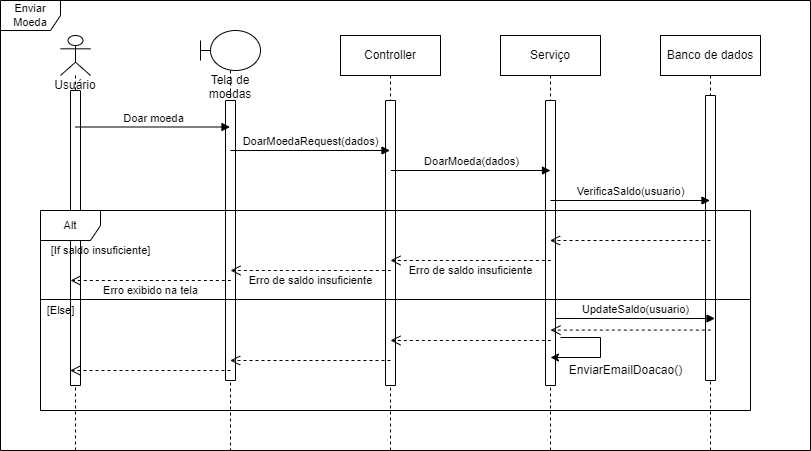

The diagram above was exported from draw.io. Its source (the exported page's mxGraphModel, read from the mxfile embedded in the PNG):
<mxGraphModel dx="1935" dy="450" grid="1" gridSize="10" guides="1" tooltips="1" connect="1" arrows="1" fold="1" page="1" pageScale="1" pageWidth="827" pageHeight="1169" math="0" shadow="0">
  <root>
    <mxCell id="0" />
    <mxCell id="1" parent="0" />
    <mxCell id="lC45lOTP35fD4Hhv5ARE-2" value="Enviar Moeda" style="shape=umlFrame;whiteSpace=wrap;html=1;fontSize=11;" parent="1" vertex="1">
      <mxGeometry x="-150" y="60" width="810" height="450" as="geometry" />
    </mxCell>
    <mxCell id="lC45lOTP35fD4Hhv5ARE-3" value="Tela de moedas" style="shape=umlLifeline;participant=umlBoundary;perimeter=lifelinePerimeter;whiteSpace=wrap;html=1;container=1;collapsible=0;recursiveResize=0;verticalAlign=top;spacingTop=36;outlineConnect=0;" parent="1" vertex="1">
      <mxGeometry x="50" y="90" width="60" height="420" as="geometry" />
    </mxCell>
    <mxCell id="lC45lOTP35fD4Hhv5ARE-4" value="" style="html=1;direction=south;" parent="lC45lOTP35fD4Hhv5ARE-3" vertex="1">
      <mxGeometry x="25" y="70" width="10" height="280" as="geometry" />
    </mxCell>
    <mxCell id="lC45lOTP35fD4Hhv5ARE-5" value="Usuário" style="shape=umlLifeline;participant=umlActor;perimeter=lifelinePerimeter;whiteSpace=wrap;html=1;container=1;collapsible=0;recursiveResize=0;verticalAlign=top;spacingTop=36;outlineConnect=0;" parent="1" vertex="1">
      <mxGeometry x="-90" y="95" width="30" height="415" as="geometry" />
    </mxCell>
    <mxCell id="lC45lOTP35fD4Hhv5ARE-6" value="" style="html=1;direction=south;" parent="lC45lOTP35fD4Hhv5ARE-5" vertex="1">
      <mxGeometry x="10" y="55" width="10" height="295" as="geometry" />
    </mxCell>
    <mxCell id="lC45lOTP35fD4Hhv5ARE-7" value="Controller" style="shape=umlLifeline;perimeter=lifelinePerimeter;whiteSpace=wrap;html=1;container=1;collapsible=0;recursiveResize=0;outlineConnect=0;" parent="1" vertex="1">
      <mxGeometry x="190" y="95" width="100" height="415" as="geometry" />
    </mxCell>
    <mxCell id="lC45lOTP35fD4Hhv5ARE-8" value="" style="html=1;direction=south;" parent="lC45lOTP35fD4Hhv5ARE-7" vertex="1">
      <mxGeometry x="45" y="65" width="10" height="285" as="geometry" />
    </mxCell>
    <mxCell id="lC45lOTP35fD4Hhv5ARE-9" value="Serviço" style="shape=umlLifeline;perimeter=lifelinePerimeter;whiteSpace=wrap;html=1;container=1;collapsible=0;recursiveResize=0;outlineConnect=0;" parent="1" vertex="1">
      <mxGeometry x="350" y="95" width="100" height="415" as="geometry" />
    </mxCell>
    <mxCell id="lC45lOTP35fD4Hhv5ARE-10" value="" style="html=1;direction=south;" parent="lC45lOTP35fD4Hhv5ARE-9" vertex="1">
      <mxGeometry x="45" y="65" width="10" height="285" as="geometry" />
    </mxCell>
    <mxCell id="lC45lOTP35fD4Hhv5ARE-11" value="Banco de dados" style="shape=umlLifeline;perimeter=lifelinePerimeter;whiteSpace=wrap;html=1;container=1;collapsible=0;recursiveResize=0;outlineConnect=0;" parent="1" vertex="1">
      <mxGeometry x="510" y="95" width="100" height="415" as="geometry" />
    </mxCell>
    <mxCell id="gg5o7uccwCyHwOczPY-c-1" value="" style="html=1;direction=south;" vertex="1" parent="lC45lOTP35fD4Hhv5ARE-11">
      <mxGeometry x="45" y="60" width="10" height="285" as="geometry" />
    </mxCell>
    <mxCell id="lC45lOTP35fD4Hhv5ARE-12" value="Doar moeda" style="html=1;verticalAlign=bottom;endArrow=block;rounded=0;" parent="1" edge="1">
      <mxGeometry width="80" relative="1" as="geometry">
        <mxPoint x="-75.5" y="186.5" as="sourcePoint" />
        <mxPoint x="79.5" y="186.5" as="targetPoint" />
      </mxGeometry>
    </mxCell>
    <mxCell id="lC45lOTP35fD4Hhv5ARE-13" value="DoarMoedaRequest(dados)" style="html=1;verticalAlign=bottom;endArrow=block;rounded=0;" parent="1" target="lC45lOTP35fD4Hhv5ARE-7" edge="1">
      <mxGeometry width="80" relative="1" as="geometry">
        <mxPoint x="80" y="210" as="sourcePoint" />
        <mxPoint x="235" y="210" as="targetPoint" />
      </mxGeometry>
    </mxCell>
    <mxCell id="lC45lOTP35fD4Hhv5ARE-14" value="DoarMoeda(dados)" style="html=1;verticalAlign=bottom;endArrow=block;rounded=0;" parent="1" edge="1">
      <mxGeometry width="80" relative="1" as="geometry">
        <mxPoint x="240.5" y="230" as="sourcePoint" />
        <mxPoint x="400" y="230" as="targetPoint" />
      </mxGeometry>
    </mxCell>
    <mxCell id="lC45lOTP35fD4Hhv5ARE-15" value="VerificaSaldo(usuario)" style="html=1;verticalAlign=bottom;endArrow=block;rounded=0;" parent="1" edge="1">
      <mxGeometry width="80" relative="1" as="geometry">
        <mxPoint x="400" y="260" as="sourcePoint" />
        <mxPoint x="559.5" y="260" as="targetPoint" />
      </mxGeometry>
    </mxCell>
    <mxCell id="lC45lOTP35fD4Hhv5ARE-16" value="" style="html=1;verticalAlign=bottom;endArrow=open;dashed=1;endSize=8;rounded=0;" parent="1" target="lC45lOTP35fD4Hhv5ARE-9" edge="1">
      <mxGeometry relative="1" as="geometry">
        <mxPoint x="560" y="300" as="sourcePoint" />
        <mxPoint x="480" y="300" as="targetPoint" />
      </mxGeometry>
    </mxCell>
    <mxCell id="lC45lOTP35fD4Hhv5ARE-17" value="" style="group" parent="1" vertex="1" connectable="0">
      <mxGeometry x="239.99666666666656" y="320" width="165.00333333333344" height="20" as="geometry" />
    </mxCell>
    <mxCell id="lC45lOTP35fD4Hhv5ARE-18" value="" style="html=1;verticalAlign=bottom;endArrow=open;dashed=1;endSize=8;rounded=0;" parent="lC45lOTP35fD4Hhv5ARE-17" edge="1">
      <mxGeometry relative="1" as="geometry">
        <mxPoint x="160.33333333333348" as="sourcePoint" />
        <mxPoint as="targetPoint" />
      </mxGeometry>
    </mxCell>
    <mxCell id="lC45lOTP35fD4Hhv5ARE-19" value="&lt;span style=&quot;font-size: 11px&quot;&gt;Erro de saldo insuficiente&lt;/span&gt;" style="text;html=1;align=center;verticalAlign=middle;resizable=0;points=[];autosize=1;strokeColor=none;fillColor=none;" parent="lC45lOTP35fD4Hhv5ARE-17" vertex="1">
      <mxGeometry x="10.003333333333444" width="140" height="20" as="geometry" />
    </mxCell>
    <mxCell id="lC45lOTP35fD4Hhv5ARE-20" value="" style="group" parent="1" vertex="1" connectable="0">
      <mxGeometry x="79.99666666666656" y="330" width="165.00333333333344" height="20" as="geometry" />
    </mxCell>
    <mxCell id="lC45lOTP35fD4Hhv5ARE-21" value="" style="html=1;verticalAlign=bottom;endArrow=open;dashed=1;endSize=8;rounded=0;" parent="lC45lOTP35fD4Hhv5ARE-20" edge="1">
      <mxGeometry relative="1" as="geometry">
        <mxPoint x="160.33333333333348" as="sourcePoint" />
        <mxPoint as="targetPoint" />
      </mxGeometry>
    </mxCell>
    <mxCell id="lC45lOTP35fD4Hhv5ARE-22" value="&lt;font style=&quot;font-size: 11px&quot;&gt;Erro de saldo insuficiente&lt;/font&gt;" style="text;html=1;align=center;verticalAlign=middle;resizable=0;points=[];autosize=1;strokeColor=none;fillColor=none;" parent="lC45lOTP35fD4Hhv5ARE-20" vertex="1">
      <mxGeometry x="10.003333333333444" width="140" height="20" as="geometry" />
    </mxCell>
    <mxCell id="lC45lOTP35fD4Hhv5ARE-23" value="" style="group" parent="1" vertex="1" connectable="0">
      <mxGeometry x="-80.00333333333344" y="340" width="165.00333333333344" height="20" as="geometry" />
    </mxCell>
    <mxCell id="lC45lOTP35fD4Hhv5ARE-24" value="" style="html=1;verticalAlign=bottom;endArrow=open;dashed=1;endSize=8;rounded=0;" parent="lC45lOTP35fD4Hhv5ARE-23" edge="1">
      <mxGeometry relative="1" as="geometry">
        <mxPoint x="160.33333333333348" as="sourcePoint" />
        <mxPoint as="targetPoint" />
      </mxGeometry>
    </mxCell>
    <mxCell id="lC45lOTP35fD4Hhv5ARE-25" value="&lt;font style=&quot;font-size: 11px&quot;&gt;Erro exibido na tela&lt;/font&gt;" style="text;html=1;align=center;verticalAlign=middle;resizable=0;points=[];autosize=1;strokeColor=none;fillColor=none;" parent="lC45lOTP35fD4Hhv5ARE-23" vertex="1">
      <mxGeometry x="25.003333333333444" width="110" height="20" as="geometry" />
    </mxCell>
    <mxCell id="lC45lOTP35fD4Hhv5ARE-26" value="UpdateSaldo(usuario)" style="html=1;verticalAlign=bottom;endArrow=block;rounded=0;" parent="1" edge="1">
      <mxGeometry width="80" relative="1" as="geometry">
        <mxPoint x="405" y="378" as="sourcePoint" />
        <mxPoint x="564.5" y="378" as="targetPoint" />
      </mxGeometry>
    </mxCell>
    <mxCell id="lC45lOTP35fD4Hhv5ARE-27" value="" style="group" parent="1" vertex="1" connectable="0">
      <mxGeometry x="239.99666666666656" y="400" width="165.00333333333344" height="30" as="geometry" />
    </mxCell>
    <mxCell id="lC45lOTP35fD4Hhv5ARE-28" value="" style="html=1;verticalAlign=bottom;endArrow=open;dashed=1;endSize=8;rounded=0;" parent="lC45lOTP35fD4Hhv5ARE-27" edge="1">
      <mxGeometry relative="1" as="geometry">
        <mxPoint x="160.33333333333348" as="sourcePoint" />
        <mxPoint as="targetPoint" />
      </mxGeometry>
    </mxCell>
    <mxCell id="lC45lOTP35fD4Hhv5ARE-29" value="" style="html=1;verticalAlign=bottom;endArrow=open;dashed=1;endSize=8;rounded=0;" parent="1" edge="1">
      <mxGeometry relative="1" as="geometry">
        <mxPoint x="560.3299999999999" y="389.5799999999999" as="sourcePoint" />
        <mxPoint x="399.99666666666644" y="389.5799999999999" as="targetPoint" />
      </mxGeometry>
    </mxCell>
    <mxCell id="lC45lOTP35fD4Hhv5ARE-30" value="" style="html=1;verticalAlign=bottom;endArrow=open;dashed=1;endSize=8;rounded=0;" parent="1" edge="1">
      <mxGeometry relative="1" as="geometry">
        <mxPoint x="240" y="420" as="sourcePoint" />
        <mxPoint x="79.66666666666652" y="420" as="targetPoint" />
      </mxGeometry>
    </mxCell>
    <mxCell id="lC45lOTP35fD4Hhv5ARE-31" value="" style="html=1;verticalAlign=bottom;endArrow=open;dashed=1;endSize=8;rounded=0;" parent="1" edge="1">
      <mxGeometry relative="1" as="geometry">
        <mxPoint x="80" y="430" as="sourcePoint" />
        <mxPoint x="-80.33333333333348" y="430" as="targetPoint" />
      </mxGeometry>
    </mxCell>
    <mxCell id="lC45lOTP35fD4Hhv5ARE-32" value="" style="line;strokeWidth=1;fillColor=none;align=left;verticalAlign=middle;spacingTop=-1;spacingLeft=3;spacingRight=3;rotatable=0;labelPosition=right;points=[];portConstraint=eastwest;fontSize=11;" parent="1" vertex="1">
      <mxGeometry x="-110" y="355" width="710" height="8" as="geometry" />
    </mxCell>
    <mxCell id="lC45lOTP35fD4Hhv5ARE-33" value="[If saldo insuficiente]" style="text;html=1;align=center;verticalAlign=middle;resizable=0;points=[];autosize=1;strokeColor=none;fillColor=none;fontSize=11;" parent="1" vertex="1">
      <mxGeometry x="-110" y="300" width="120" height="20" as="geometry" />
    </mxCell>
    <mxCell id="lC45lOTP35fD4Hhv5ARE-34" value="[Else]" style="text;html=1;align=center;verticalAlign=middle;resizable=0;points=[];autosize=1;strokeColor=none;fillColor=none;fontSize=11;" parent="1" vertex="1">
      <mxGeometry x="-110" y="360" width="40" height="20" as="geometry" />
    </mxCell>
    <mxCell id="lC45lOTP35fD4Hhv5ARE-35" value="" style="endArrow=classic;html=1;rounded=0;" parent="1" edge="1">
      <mxGeometry width="50" height="50" relative="1" as="geometry">
        <mxPoint x="410" y="397" as="sourcePoint" />
        <mxPoint x="400" y="417" as="targetPoint" />
        <Array as="points">
          <mxPoint x="450" y="397" />
          <mxPoint x="450" y="417" />
        </Array>
      </mxGeometry>
    </mxCell>
    <mxCell id="lC45lOTP35fD4Hhv5ARE-36" value="EnviarEmailDoacao()" style="text;html=1;align=center;verticalAlign=middle;resizable=0;points=[];autosize=1;strokeColor=none;fillColor=none;" parent="1" vertex="1">
      <mxGeometry x="410" y="420" width="130" height="20" as="geometry" />
    </mxCell>
    <mxCell id="lC45lOTP35fD4Hhv5ARE-1" value="Alt" style="shape=umlFrame;whiteSpace=wrap;html=1;fontSize=11;" parent="1" vertex="1">
      <mxGeometry x="-110" y="270" width="710" height="200" as="geometry" />
    </mxCell>
  </root>
</mxGraphModel>